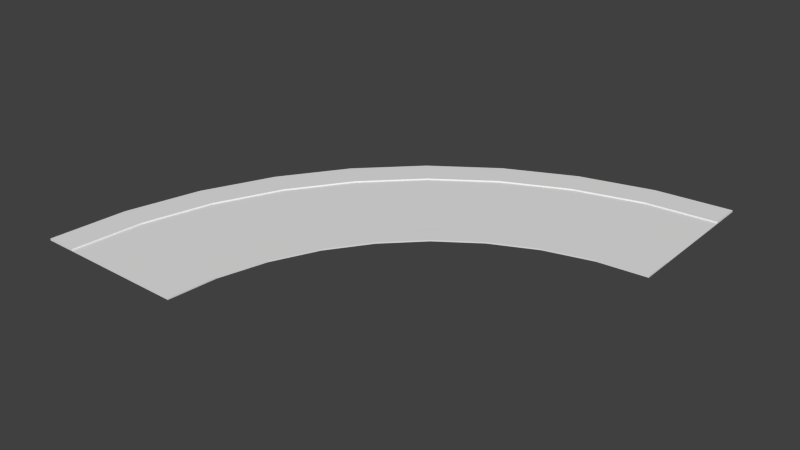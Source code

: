 # Source: 90D1Lane.blend  (saved by Blender 2.72.0; exported with 4.5.12 LTS)
import bpy
from mathutils import Matrix  # noqa: F401  (used for matrix-valued properties, if any)

bpy.ops.wm.read_factory_settings(use_empty=True)
scene = bpy.context.scene
scene.name = 'Scene'

# ---- collections
col_collection_1 = bpy.data.collections.new('Collection 1'); scene.collection.children.link(col_collection_1)

# ---- materials (node trees are filled in below, after node groups)
mat_street = bpy.data.materials.new('Street')
mat_street.alpha_threshold = 0.0
mat_street.use_transparent_shadow = False
mat_street.roughness = 0.5
mat_sidewalk = bpy.data.materials.new('Sidewalk')
mat_sidewalk.alpha_threshold = 0.0
mat_sidewalk.use_transparent_shadow = False
mat_sidewalk.roughness = 0.5

# ---- material node trees

# ---- world
world_world = bpy.data.worlds.new('World'); scene.world = world_world
world_world.color = (0.05088, 0.05088, 0.05088)
world_world.use_sun_shadow = False
world_world.sun_shadow_jitter_overblur = 0.0
world_world.cycles.sampling_method = 'MANUAL'
world_world.cycles.sample_map_resolution = 256

# ---- meshes
me_plane = bpy.data.meshes.new('Plane')
me_plane.from_pydata([(-1.221, 0.0, 0.024), (1.195, 0.0, -0.008), (-1.205, 0.0, -0.008), (1.203, 0.0, 0.008), (2.0, 0.0, 0.008), (2.0, 0.0, -0.024), (-2.0, 0.0, 0.024), (-2.0, 0.0, -0.024), (-1.066, 1.775, 0.024), (1.313, 1.355, -0.008), (-1.05, 1.772, -0.008), (1.321, 1.354, 0.008), (2.106, 1.216, 0.008), (2.106, 1.216, -0.024), (-1.833, 1.91, 0.024), (-1.833, 1.91, -0.024), (-0.6048, 3.496, 0.024), (1.665, 2.67, -0.008), (-0.5898, 3.49, -0.008), (1.673, 2.667, 0.008), (2.422, 2.394, 0.008), (2.422, 2.394, -0.024), (-1.337, 3.762, 0.024), (-1.337, 3.762, -0.024), (0.1482, 5.111, 0.024), (2.24, 3.903, -0.008), (0.162, 5.103, -0.008), (2.247, 3.899, 0.008), (2.938, 3.5, 0.008), (2.938, 3.5, -0.024), (-0.5263, 5.5, 0.024), (-0.5263, 5.5, -0.024), (1.17, 6.57, 0.024), (3.021, 5.017, -0.008), (1.182, 6.56, -0.008), (3.027, 5.012, 0.008), (3.638, 4.5, 0.008), (3.638, 4.5, -0.024), (0.5735, 7.071, 0.024), (0.5735, 7.071, -0.024), (2.43, 7.83, 0.024), (3.983, 5.979, -0.008), (2.44, 7.818, -0.008), (3.988, 5.973, 0.008), (4.5, 5.362, 0.008), (4.5, 5.362, -0.024), (1.929, 8.426, 0.024), (1.929, 8.426, -0.024), (3.889, 8.852, 0.024), (5.097, 6.76, -0.008), (3.897, 8.838, -0.008), (5.101, 6.753, 0.008), (5.5, 6.062, 0.008), (5.5, 6.062, -0.024), (3.5, 9.526, 0.024), (3.5, 9.526, -0.024), (5.504, 9.605, 0.024), (6.33, 7.335, -0.008), (5.51, 9.59, -0.008), (6.333, 7.327, 0.008), (6.606, 6.578, 0.008), (6.606, 6.578, -0.024), (5.238, 10.34, 0.024), (5.238, 10.34, -0.024), (7.225, 10.07, 0.024), (7.645, 7.687, -0.008), (7.228, 10.05, -0.008), (7.646, 7.679, 0.008), (7.784, 6.894, 0.008), (7.784, 6.894, -0.024), (7.09, 10.83, 0.024), (7.09, 10.83, -0.024), (9.0, 10.22, 0.024), (9.0, 7.805, -0.008), (9.0, 10.21, -0.008), (9.0, 7.797, 0.008), (9.0, 7.0, 0.008), (9.0, 7.0, -0.024), (9.0, 11.0, 0.024), (9.0, 11.0, -0.024)], [], [(1, 2, 0, 6, 7, 5, 4, 3), (7, 6, 14, 15), (15, 14, 22, 23), (5, 7, 15, 13), (4, 5, 13, 12), (3, 4, 12, 11), (2, 1, 9, 10), (0, 2, 10, 8), (6, 0, 8, 14), (1, 3, 11, 9), (23, 22, 30, 31), (13, 15, 23, 21), (12, 13, 21, 20), (11, 12, 20, 19), (10, 9, 17, 18), (8, 10, 18, 16), (14, 8, 16, 22), (9, 11, 19, 17), (31, 30, 38, 39), (21, 23, 31, 29), (20, 21, 29, 28), (19, 20, 28, 27), (18, 17, 25, 26), (16, 18, 26, 24), (22, 16, 24, 30), (17, 19, 27, 25), (39, 38, 46, 47), (29, 31, 39, 37), (28, 29, 37, 36), (27, 28, 36, 35), (26, 25, 33, 34), (24, 26, 34, 32), (30, 24, 32, 38), (25, 27, 35, 33), (47, 46, 54, 55), (37, 39, 47, 45), (36, 37, 45, 44), (35, 36, 44, 43), (34, 33, 41, 42), (32, 34, 42, 40), (38, 32, 40, 46), (33, 35, 43, 41), (55, 54, 62, 63), (45, 47, 55, 53), (44, 45, 53, 52), (43, 44, 52, 51), (42, 41, 49, 50), (40, 42, 50, 48), (46, 40, 48, 54), (41, 43, 51, 49), (63, 62, 70, 71), (53, 55, 63, 61), (52, 53, 61, 60), (51, 52, 60, 59), (50, 49, 57, 58), (48, 50, 58, 56), (54, 48, 56, 62), (49, 51, 59, 57), (71, 70, 78, 79), (61, 63, 71, 69), (60, 61, 69, 68), (59, 60, 68, 67), (58, 57, 65, 66), (56, 58, 66, 64), (62, 56, 64, 70), (57, 59, 67, 65), (73, 75, 76, 77, 79, 78, 72, 74), (69, 71, 79, 77), (68, 69, 77, 76), (67, 68, 76, 75), (66, 65, 73, 74), (64, 66, 74, 72), (70, 64, 72, 78), (65, 67, 75, 73)])
me_plane.polygons.foreach_set('material_index', [0, 1, 1, 1, 1, 1, 0, 1, 1, 1, 1, 1, 1, 1, 0, 1, 1, 1, 1, 1, 1, 1, 0, 1, 1, 1, 1, 1, 1, 1, 0, 1, 1, 1, 1, 1, 1, 1, 0, 1, 1, 1, 1, 1, 1, 1, 0, 1, 1, 1, 1, 1, 1, 1, 0, 1, 1, 1, 1, 1, 1, 1, 0, 1, 1, 1, 0, 1, 1, 1, 0, 1, 1, 1])
_uv = me_plane.uv_layers.new(name='UVMap')
_uv.uv.foreach_set('vector', [-0.123, -0.5059, -0.123, -0.4258, 1.465, -0.4238, 1.465, -0.3984, -0.9199, -0.3984, -0.9199, -0.5312, 0.668, -0.5312, 0.668, -0.5059, -0.8867, -4.053, -0.9199, -4.053, -0.9199, -2.893, -0.8867, -2.893, -0.8867, -2.893, -0.9199, -2.893, -0.9199, -1.732, -0.8867, -1.732, 2.055, -4.053, -0.8867, -4.053, -0.8867, -2.893, 2.055, -2.893, 2.076, -4.053, 2.055, -4.053, 2.055, -2.893, 2.076, -2.893, 2.664, -4.053, 2.076, -4.053, 2.076, -2.893, 2.664, -2.893, 0.2949, 0.0, 0.7051, 0.0, 0.7051, 1.0, 0.2949, 1.0, -1.492, -4.053, -1.52, -4.053, -1.52, -2.893, -1.492, -2.893, -0.9199, -4.053, -1.492, -4.053, -1.492, -2.893, -0.9199, -2.893, 2.676, -4.053, 2.664, -4.053, 2.664, -2.893, 2.676, -2.893, -0.8867, -1.732, -0.9199, -1.732, -0.9199, -0.5742, -0.8867, -0.5742, 2.055, -2.893, -0.8867, -2.893, -0.8867, -1.732, 2.055, -1.732, 2.076, -2.893, 2.055, -2.893, 2.055, -1.732, 2.076, -1.732, 2.664, -2.893, 2.076, -2.893, 2.076, -1.732, 2.664, -1.732, 0.2949, 0.0, 0.7051, 0.0, 0.7051, 1.0, 0.2949, 1.0, -1.492, -2.893, -1.52, -2.893, -1.52, -1.732, -1.492, -1.732, -0.9199, -2.893, -1.492, -2.893, -1.492, -1.732, -0.9199, -1.732, 2.676, -2.893, 2.664, -2.893, 2.664, -1.732, 2.676, -1.732, -0.8867, -0.5742, -0.9199, -0.5742, -0.9199, 0.5859, -0.8867, 0.5859, 2.055, -1.732, -0.8867, -1.732, -0.8867, -0.5742, 2.055, -0.5742, 2.076, -1.732, 2.055, -1.732, 2.055, -0.5742, 2.076, -0.5742, 2.664, -1.732, 2.076, -1.732, 2.076, -0.5742, 2.664, -0.5742, 0.2949, 0.0, 0.7051, 0.0, 0.7051, 1.0, 0.2949, 1.0, -1.492, -1.732, -1.52, -1.732, -1.52, -0.5742, -1.492, -0.5742, -0.9199, -1.732, -1.492, -1.732, -1.492, -0.5742, -0.9199, -0.5742, 2.676, -1.732, 2.664, -1.732, 2.664, -0.5742, 2.676, -0.5742, -0.8867, 0.5859, -0.9199, 0.5859, -0.9199, 1.746, -0.8867, 1.746, 2.055, -0.5742, -0.8867, -0.5742, -0.8867, 0.5859, 2.055, 0.5859, 2.076, -0.5742, 2.055, -0.5742, 2.055, 0.5859, 2.076, 0.5859, 2.664, -0.5742, 2.076, -0.5742, 2.076, 0.5859, 2.664, 0.5859, 0.2949, 0.0, 0.7051, 0.0, 0.7051, 1.0, 0.2949, 1.0, -1.492, -0.5742, -1.52, -0.5742, -1.52, 0.5859, -1.492, 0.5859, -0.9199, -0.5742, -1.492, -0.5742, -1.492, 0.5859, -0.9199, 0.5859, 2.676, -0.5742, 2.664, -0.5742, 2.664, 0.5859, 2.676, 0.5859, -0.8867, 1.746, -0.9199, 1.746, -0.9199, 2.906, -0.8867, 2.906, 2.055, 0.5859, -0.8867, 0.5859, -0.8867, 1.746, 2.055, 1.746, 2.076, 0.5859, 2.055, 0.5859, 2.055, 1.746, 2.076, 1.746, 2.664, 0.5859, 2.076, 0.5859, 2.076, 1.746, 2.664, 1.746, 0.2949, 0.0, 0.7051, 0.0, 0.7051, 1.0, 0.2949, 1.0, -1.492, 0.5859, -1.52, 0.5859, -1.52, 1.746, -1.492, 1.746, -0.9199, 0.5859, -1.492, 0.5859, -1.492, 1.746, -0.9199, 1.746, 2.676, 0.5859, 2.664, 0.5859, 2.664, 1.746, 2.676, 1.746, -0.8867, 2.906, -0.9199, 2.906, -0.9199, 4.066, -0.8867, 4.066, 2.055, 1.746, -0.8867, 1.746, -0.8867, 2.906, 2.055, 2.906, 2.076, 1.746, 2.055, 1.746, 2.055, 2.906, 2.076, 2.906, 2.664, 1.746, 2.076, 1.746, 2.076, 2.906, 2.664, 2.906, 0.2949, 0.0, 0.7051, 0.0, 0.7051, 1.0, 0.2949, 1.0, -1.492, 1.746, -1.52, 1.746, -1.52, 2.906, -1.492, 2.906, -0.9199, 1.746, -1.492, 1.746, -1.492, 2.906, -0.9199, 2.906, 2.676, 1.746, 2.664, 1.746, 2.664, 2.906, 2.676, 2.906, -0.8867, 4.066, -0.9199, 4.066, -0.9199, 5.227, -0.8867, 5.227, 2.055, 2.906, -0.8867, 2.906, -0.8867, 4.066, 2.055, 4.066, 2.076, 2.906, 2.055, 2.906, 2.055, 4.066, 2.076, 4.066, 2.664, 2.906, 2.076, 2.906, 2.076, 4.066, 2.664, 4.066, 0.2949, 0.0, 0.7051, 0.0, 0.7051, 1.0, 0.2949, 1.0, -1.492, 2.906, -1.52, 2.906, -1.52, 4.066, -1.492, 4.066, -0.9199, 2.906, -1.492, 2.906, -1.492, 4.066, -0.9199, 4.066, 2.676, 2.906, 2.664, 2.906, 2.664, 4.066, 2.676, 4.066, -0.8867, 5.227, -0.9199, 5.227, -0.9199, 6.387, -0.8867, 6.387, 2.055, 4.066, -0.8867, 4.066, -0.8867, 5.227, 2.055, 5.227, 2.076, 4.066, 2.055, 4.066, 2.055, 5.227, 2.076, 5.227, 2.664, 4.066, 2.076, 4.066, 2.076, 5.227, 2.664, 5.227, 0.2949, 0.0, 0.7051, 0.0, 0.7051, 1.0, 0.2949, 1.0, -1.492, 4.066, -1.52, 4.066, -1.52, 5.227, -1.492, 5.227, -0.9199, 4.066, -1.492, 4.066, -1.492, 5.227, -0.9199, 5.227, 2.676, 4.066, 2.664, 4.066, 2.664, 5.227, 2.676, 5.227, 0.9844, 0.1426, 0.9902, 0.09961, 1.465, 0.09961, 1.465, 0.1895, -0.9199, 0.1895, -0.9199, 0.05469, -0.4551, 0.05469, -0.4453, 0.1426, 2.055, 5.227, -0.8867, 5.227, -0.8867, 6.387, 2.055, 6.387, 2.076, 5.227, 2.055, 5.227, 2.055, 6.387, 2.076, 6.387, 2.664, 5.227, 2.076, 5.227, 2.076, 6.387, 2.664, 6.387, 0.2949, 0.0, 0.7051, 0.0, 0.7051, 1.0, 0.2949, 1.0, -1.492, 5.227, -1.52, 5.227, -1.52, 6.387, -1.492, 6.387, -0.9199, 5.227, -1.492, 5.227, -1.492, 6.387, -0.9199, 6.387, 2.676, 5.227, 2.664, 5.227, 2.664, 6.387, 2.676, 6.387])
me_plane.materials.append(mat_street)
me_plane.materials.append(mat_sidewalk)
me_plane.use_remesh_preserve_volume = False
me_plane.use_remesh_preserve_attributes = False
me_plane.use_mirror_vertex_groups = False
me_plane.update()

# ---- objects
ob_plane = bpy.data.objects.new('Plane', me_plane)

# ---- transforms, parenting, visibility, modifiers, constraints
ob_plane.location = (0.0, 0.0, 0.0)
ob_plane.lineart.crease_threshold = 0.0

# ---- collection membership
col_collection_1.objects.link(ob_plane)

# ---- scene / render settings (as saved in the file)
scene.frame_start = 1; scene.frame_end = 250; scene.frame_set(161)
scene.render.engine = 'BLENDER_EEVEE_NEXT'
scene.render.resolution_percentage = 50
scene.render.dither_intensity = 0.0
scene.cycles.use_denoising = False
scene.cycles.samples = 10
scene.cycles.sampling_pattern = 'TABULATED_SOBOL'
scene.cycles.light_sampling_threshold = 0.0
scene.cycles.use_adaptive_sampling = False
scene.cycles.use_light_tree = False
scene.cycles.blur_glossy = 0.0
scene.cycles.pixel_filter_type = 'GAUSSIAN'
scene.cycles.sample_clamp_indirect = 0.0
scene.view_settings.view_transform = 'Standard'
bpy.context.view_layer.update()

# ---- added for rendering (the .blend has no active camera and no usable light): camera, sun
cam_auto = bpy.data.cameras.new('AutoCamera')
cam_auto.lens = 50.0
cam_auto.sensor_width = 36.0
cam_auto.clip_end = 1000.0
ob_auto_camera = bpy.data.objects.new('AutoCamera', cam_auto)
scene.collection.objects.link(ob_auto_camera)
ob_auto_camera.location = (17.8932, -11.7718, 11.5145)
ob_auto_camera.rotation_euler = (1.09748, -7.21219e-08, 0.694738)
scene.camera = ob_auto_camera
light_auto_sun = bpy.data.lights.new('AutoSun', 'SUN')
light_auto_sun.energy = 3.0
light_auto_sun.angle = 0.0523599
ob_auto_sun = bpy.data.objects.new('AutoSun', light_auto_sun)
scene.collection.objects.link(ob_auto_sun)
ob_auto_sun.rotation_euler = (0.872665, 0.174533, 0.523599)
bpy.context.view_layer.update()

